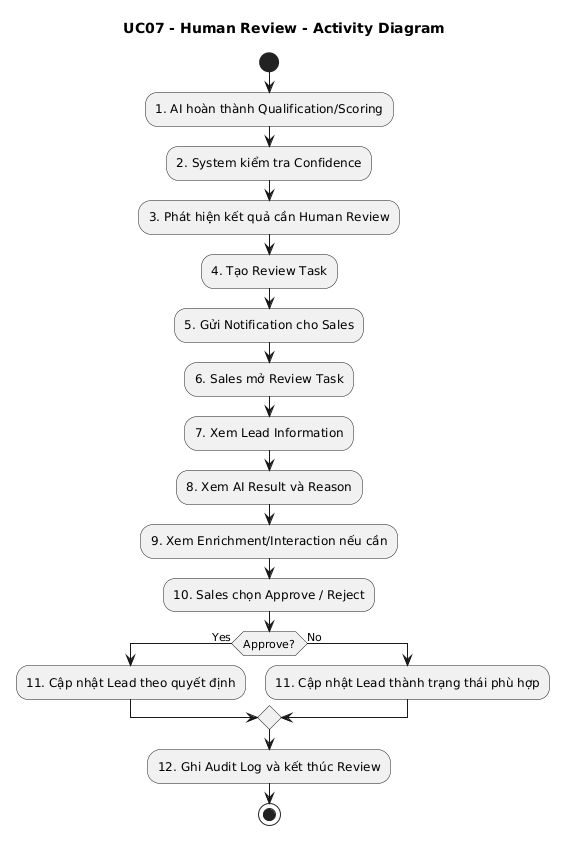

The diagram above was rendered by PlantUML. Its source (embedded in the PNG):
@startuml
title UC07 - Human Review - Activity Diagram

start

:1. AI hoàn thành Qualification/Scoring;

:2. System kiểm tra Confidence;

:3. Phát hiện kết quả cần Human Review;

:4. Tạo Review Task;

:5. Gửi Notification cho Sales;

:6. Sales mở Review Task;

:7. Xem Lead Information;

:8. Xem AI Result và Reason;

:9. Xem Enrichment/Interaction nếu cần;

:10. Sales chọn Approve / Reject;

if (Approve?) then (Yes)
    :11. Cập nhật Lead theo quyết định;
else (No)
    :11. Cập nhật Lead thành trạng thái phù hợp;
endif

:12. Ghi Audit Log và kết thúc Review;

stop
@enduml